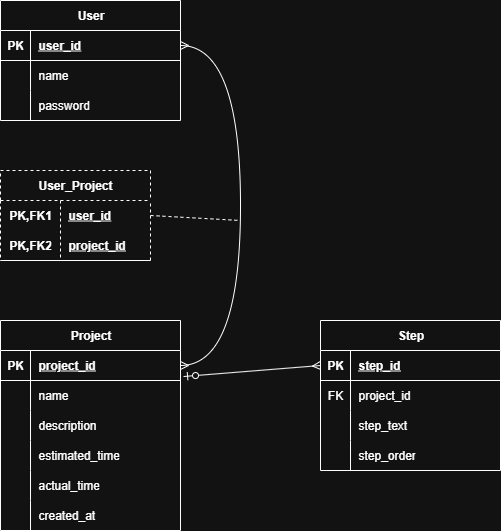

The diagram above was exported from draw.io. Its source (the exported page's mxGraphModel, read from the mxfile embedded in the PNG):
<mxGraphModel dx="672" dy="620" grid="1" gridSize="10" guides="1" tooltips="1" connect="1" arrows="1" fold="1" page="1" pageScale="1" pageWidth="850" pageHeight="1100" math="0" shadow="0">
  <root>
    <mxCell id="0" />
    <mxCell id="1" parent="0" />
    <mxCell id="9RfAkFFmoywrnyfCLhvg-5" value="User" style="shape=table;startSize=30;container=1;collapsible=1;childLayout=tableLayout;fixedRows=1;rowLines=0;fontStyle=1;align=center;resizeLast=1;html=1;" parent="1" vertex="1">
      <mxGeometry x="40" y="40" width="180" height="120" as="geometry" />
    </mxCell>
    <mxCell id="9RfAkFFmoywrnyfCLhvg-6" value="" style="shape=tableRow;horizontal=0;startSize=0;swimlaneHead=0;swimlaneBody=0;fillColor=none;collapsible=0;dropTarget=0;points=[[0,0.5],[1,0.5]];portConstraint=eastwest;top=0;left=0;right=0;bottom=1;" parent="9RfAkFFmoywrnyfCLhvg-5" vertex="1">
      <mxGeometry y="30" width="180" height="30" as="geometry" />
    </mxCell>
    <mxCell id="9RfAkFFmoywrnyfCLhvg-7" value="PK" style="shape=partialRectangle;connectable=0;fillColor=none;top=0;left=0;bottom=0;right=0;fontStyle=1;overflow=hidden;whiteSpace=wrap;html=1;" parent="9RfAkFFmoywrnyfCLhvg-6" vertex="1">
      <mxGeometry width="30" height="30" as="geometry">
        <mxRectangle width="30" height="30" as="alternateBounds" />
      </mxGeometry>
    </mxCell>
    <mxCell id="9RfAkFFmoywrnyfCLhvg-8" value="user_id" style="shape=partialRectangle;connectable=0;fillColor=none;top=0;left=0;bottom=0;right=0;align=left;spacingLeft=6;fontStyle=5;overflow=hidden;whiteSpace=wrap;html=1;" parent="9RfAkFFmoywrnyfCLhvg-6" vertex="1">
      <mxGeometry x="30" width="150" height="30" as="geometry">
        <mxRectangle width="150" height="30" as="alternateBounds" />
      </mxGeometry>
    </mxCell>
    <mxCell id="9RfAkFFmoywrnyfCLhvg-9" value="" style="shape=tableRow;horizontal=0;startSize=0;swimlaneHead=0;swimlaneBody=0;fillColor=none;collapsible=0;dropTarget=0;points=[[0,0.5],[1,0.5]];portConstraint=eastwest;top=0;left=0;right=0;bottom=0;" parent="9RfAkFFmoywrnyfCLhvg-5" vertex="1">
      <mxGeometry y="60" width="180" height="30" as="geometry" />
    </mxCell>
    <mxCell id="9RfAkFFmoywrnyfCLhvg-10" value="" style="shape=partialRectangle;connectable=0;fillColor=none;top=0;left=0;bottom=0;right=0;editable=1;overflow=hidden;whiteSpace=wrap;html=1;" parent="9RfAkFFmoywrnyfCLhvg-9" vertex="1">
      <mxGeometry width="30" height="30" as="geometry">
        <mxRectangle width="30" height="30" as="alternateBounds" />
      </mxGeometry>
    </mxCell>
    <mxCell id="9RfAkFFmoywrnyfCLhvg-11" value="name" style="shape=partialRectangle;connectable=0;fillColor=none;top=0;left=0;bottom=0;right=0;align=left;spacingLeft=6;overflow=hidden;whiteSpace=wrap;html=1;" parent="9RfAkFFmoywrnyfCLhvg-9" vertex="1">
      <mxGeometry x="30" width="150" height="30" as="geometry">
        <mxRectangle width="150" height="30" as="alternateBounds" />
      </mxGeometry>
    </mxCell>
    <mxCell id="9RfAkFFmoywrnyfCLhvg-12" value="" style="shape=tableRow;horizontal=0;startSize=0;swimlaneHead=0;swimlaneBody=0;fillColor=none;collapsible=0;dropTarget=0;points=[[0,0.5],[1,0.5]];portConstraint=eastwest;top=0;left=0;right=0;bottom=0;" parent="9RfAkFFmoywrnyfCLhvg-5" vertex="1">
      <mxGeometry y="90" width="180" height="30" as="geometry" />
    </mxCell>
    <mxCell id="9RfAkFFmoywrnyfCLhvg-13" value="" style="shape=partialRectangle;connectable=0;fillColor=none;top=0;left=0;bottom=0;right=0;editable=1;overflow=hidden;whiteSpace=wrap;html=1;" parent="9RfAkFFmoywrnyfCLhvg-12" vertex="1">
      <mxGeometry width="30" height="30" as="geometry">
        <mxRectangle width="30" height="30" as="alternateBounds" />
      </mxGeometry>
    </mxCell>
    <mxCell id="9RfAkFFmoywrnyfCLhvg-14" value="password" style="shape=partialRectangle;connectable=0;fillColor=none;top=0;left=0;bottom=0;right=0;align=left;spacingLeft=6;overflow=hidden;whiteSpace=wrap;html=1;" parent="9RfAkFFmoywrnyfCLhvg-12" vertex="1">
      <mxGeometry x="30" width="150" height="30" as="geometry">
        <mxRectangle width="150" height="30" as="alternateBounds" />
      </mxGeometry>
    </mxCell>
    <mxCell id="9RfAkFFmoywrnyfCLhvg-18" value="Project" style="shape=table;startSize=30;container=1;collapsible=1;childLayout=tableLayout;fixedRows=1;rowLines=0;fontStyle=1;align=center;resizeLast=1;html=1;" parent="1" vertex="1">
      <mxGeometry x="40" y="360" width="180" height="210" as="geometry" />
    </mxCell>
    <mxCell id="9RfAkFFmoywrnyfCLhvg-19" value="" style="shape=tableRow;horizontal=0;startSize=0;swimlaneHead=0;swimlaneBody=0;fillColor=none;collapsible=0;dropTarget=0;points=[[0,0.5],[1,0.5]];portConstraint=eastwest;top=0;left=0;right=0;bottom=1;" parent="9RfAkFFmoywrnyfCLhvg-18" vertex="1">
      <mxGeometry y="30" width="180" height="30" as="geometry" />
    </mxCell>
    <mxCell id="9RfAkFFmoywrnyfCLhvg-20" value="PK" style="shape=partialRectangle;connectable=0;fillColor=none;top=0;left=0;bottom=0;right=0;fontStyle=1;overflow=hidden;whiteSpace=wrap;html=1;" parent="9RfAkFFmoywrnyfCLhvg-19" vertex="1">
      <mxGeometry width="30" height="30" as="geometry">
        <mxRectangle width="30" height="30" as="alternateBounds" />
      </mxGeometry>
    </mxCell>
    <mxCell id="9RfAkFFmoywrnyfCLhvg-21" value="project_id" style="shape=partialRectangle;connectable=0;fillColor=none;top=0;left=0;bottom=0;right=0;align=left;spacingLeft=6;fontStyle=5;overflow=hidden;whiteSpace=wrap;html=1;" parent="9RfAkFFmoywrnyfCLhvg-19" vertex="1">
      <mxGeometry x="30" width="150" height="30" as="geometry">
        <mxRectangle width="150" height="30" as="alternateBounds" />
      </mxGeometry>
    </mxCell>
    <mxCell id="9RfAkFFmoywrnyfCLhvg-22" value="" style="shape=tableRow;horizontal=0;startSize=0;swimlaneHead=0;swimlaneBody=0;fillColor=none;collapsible=0;dropTarget=0;points=[[0,0.5],[1,0.5]];portConstraint=eastwest;top=0;left=0;right=0;bottom=0;" parent="9RfAkFFmoywrnyfCLhvg-18" vertex="1">
      <mxGeometry y="60" width="180" height="30" as="geometry" />
    </mxCell>
    <mxCell id="9RfAkFFmoywrnyfCLhvg-23" value="" style="shape=partialRectangle;connectable=0;fillColor=none;top=0;left=0;bottom=0;right=0;editable=1;overflow=hidden;whiteSpace=wrap;html=1;" parent="9RfAkFFmoywrnyfCLhvg-22" vertex="1">
      <mxGeometry width="30" height="30" as="geometry">
        <mxRectangle width="30" height="30" as="alternateBounds" />
      </mxGeometry>
    </mxCell>
    <mxCell id="9RfAkFFmoywrnyfCLhvg-24" value="name" style="shape=partialRectangle;connectable=0;fillColor=none;top=0;left=0;bottom=0;right=0;align=left;spacingLeft=6;overflow=hidden;whiteSpace=wrap;html=1;" parent="9RfAkFFmoywrnyfCLhvg-22" vertex="1">
      <mxGeometry x="30" width="150" height="30" as="geometry">
        <mxRectangle width="150" height="30" as="alternateBounds" />
      </mxGeometry>
    </mxCell>
    <mxCell id="9RfAkFFmoywrnyfCLhvg-25" value="" style="shape=tableRow;horizontal=0;startSize=0;swimlaneHead=0;swimlaneBody=0;fillColor=none;collapsible=0;dropTarget=0;points=[[0,0.5],[1,0.5]];portConstraint=eastwest;top=0;left=0;right=0;bottom=0;" parent="9RfAkFFmoywrnyfCLhvg-18" vertex="1">
      <mxGeometry y="90" width="180" height="30" as="geometry" />
    </mxCell>
    <mxCell id="9RfAkFFmoywrnyfCLhvg-26" value="" style="shape=partialRectangle;connectable=0;fillColor=none;top=0;left=0;bottom=0;right=0;editable=1;overflow=hidden;whiteSpace=wrap;html=1;" parent="9RfAkFFmoywrnyfCLhvg-25" vertex="1">
      <mxGeometry width="30" height="30" as="geometry">
        <mxRectangle width="30" height="30" as="alternateBounds" />
      </mxGeometry>
    </mxCell>
    <mxCell id="9RfAkFFmoywrnyfCLhvg-27" value="description" style="shape=partialRectangle;connectable=0;fillColor=none;top=0;left=0;bottom=0;right=0;align=left;spacingLeft=6;overflow=hidden;whiteSpace=wrap;html=1;" parent="9RfAkFFmoywrnyfCLhvg-25" vertex="1">
      <mxGeometry x="30" width="150" height="30" as="geometry">
        <mxRectangle width="150" height="30" as="alternateBounds" />
      </mxGeometry>
    </mxCell>
    <mxCell id="9RfAkFFmoywrnyfCLhvg-28" value="" style="shape=tableRow;horizontal=0;startSize=0;swimlaneHead=0;swimlaneBody=0;fillColor=none;collapsible=0;dropTarget=0;points=[[0,0.5],[1,0.5]];portConstraint=eastwest;top=0;left=0;right=0;bottom=0;" parent="9RfAkFFmoywrnyfCLhvg-18" vertex="1">
      <mxGeometry y="120" width="180" height="30" as="geometry" />
    </mxCell>
    <mxCell id="9RfAkFFmoywrnyfCLhvg-29" value="" style="shape=partialRectangle;connectable=0;fillColor=none;top=0;left=0;bottom=0;right=0;editable=1;overflow=hidden;whiteSpace=wrap;html=1;" parent="9RfAkFFmoywrnyfCLhvg-28" vertex="1">
      <mxGeometry width="30" height="30" as="geometry">
        <mxRectangle width="30" height="30" as="alternateBounds" />
      </mxGeometry>
    </mxCell>
    <mxCell id="9RfAkFFmoywrnyfCLhvg-30" value="estimated_time" style="shape=partialRectangle;connectable=0;fillColor=none;top=0;left=0;bottom=0;right=0;align=left;spacingLeft=6;overflow=hidden;whiteSpace=wrap;html=1;" parent="9RfAkFFmoywrnyfCLhvg-28" vertex="1">
      <mxGeometry x="30" width="150" height="30" as="geometry">
        <mxRectangle width="150" height="30" as="alternateBounds" />
      </mxGeometry>
    </mxCell>
    <mxCell id="9RfAkFFmoywrnyfCLhvg-32" value="" style="shape=tableRow;horizontal=0;startSize=0;swimlaneHead=0;swimlaneBody=0;fillColor=none;collapsible=0;dropTarget=0;points=[[0,0.5],[1,0.5]];portConstraint=eastwest;top=0;left=0;right=0;bottom=0;" parent="9RfAkFFmoywrnyfCLhvg-18" vertex="1">
      <mxGeometry y="150" width="180" height="30" as="geometry" />
    </mxCell>
    <mxCell id="9RfAkFFmoywrnyfCLhvg-33" value="" style="shape=partialRectangle;connectable=0;fillColor=none;top=0;left=0;bottom=0;right=0;editable=1;overflow=hidden;whiteSpace=wrap;html=1;" parent="9RfAkFFmoywrnyfCLhvg-32" vertex="1">
      <mxGeometry width="30" height="30" as="geometry">
        <mxRectangle width="30" height="30" as="alternateBounds" />
      </mxGeometry>
    </mxCell>
    <mxCell id="9RfAkFFmoywrnyfCLhvg-34" value="actual_time" style="shape=partialRectangle;connectable=0;fillColor=none;top=0;left=0;bottom=0;right=0;align=left;spacingLeft=6;overflow=hidden;whiteSpace=wrap;html=1;" parent="9RfAkFFmoywrnyfCLhvg-32" vertex="1">
      <mxGeometry x="30" width="150" height="30" as="geometry">
        <mxRectangle width="150" height="30" as="alternateBounds" />
      </mxGeometry>
    </mxCell>
    <mxCell id="9RfAkFFmoywrnyfCLhvg-35" value="" style="shape=tableRow;horizontal=0;startSize=0;swimlaneHead=0;swimlaneBody=0;fillColor=none;collapsible=0;dropTarget=0;points=[[0,0.5],[1,0.5]];portConstraint=eastwest;top=0;left=0;right=0;bottom=0;" parent="9RfAkFFmoywrnyfCLhvg-18" vertex="1">
      <mxGeometry y="180" width="180" height="30" as="geometry" />
    </mxCell>
    <mxCell id="9RfAkFFmoywrnyfCLhvg-36" value="" style="shape=partialRectangle;connectable=0;fillColor=none;top=0;left=0;bottom=0;right=0;editable=1;overflow=hidden;whiteSpace=wrap;html=1;" parent="9RfAkFFmoywrnyfCLhvg-35" vertex="1">
      <mxGeometry width="30" height="30" as="geometry">
        <mxRectangle width="30" height="30" as="alternateBounds" />
      </mxGeometry>
    </mxCell>
    <mxCell id="9RfAkFFmoywrnyfCLhvg-37" value="created_at" style="shape=partialRectangle;connectable=0;fillColor=none;top=0;left=0;bottom=0;right=0;align=left;spacingLeft=6;overflow=hidden;whiteSpace=wrap;html=1;" parent="9RfAkFFmoywrnyfCLhvg-35" vertex="1">
      <mxGeometry x="30" width="150" height="30" as="geometry">
        <mxRectangle width="150" height="30" as="alternateBounds" />
      </mxGeometry>
    </mxCell>
    <mxCell id="9RfAkFFmoywrnyfCLhvg-38" value="Step" style="shape=table;startSize=30;container=1;collapsible=1;childLayout=tableLayout;fixedRows=1;rowLines=0;fontStyle=1;align=center;resizeLast=1;html=1;" parent="1" vertex="1">
      <mxGeometry x="360" y="360" width="180" height="150" as="geometry" />
    </mxCell>
    <mxCell id="9RfAkFFmoywrnyfCLhvg-39" value="" style="shape=tableRow;horizontal=0;startSize=0;swimlaneHead=0;swimlaneBody=0;fillColor=none;collapsible=0;dropTarget=0;points=[[0,0.5],[1,0.5]];portConstraint=eastwest;top=0;left=0;right=0;bottom=1;" parent="9RfAkFFmoywrnyfCLhvg-38" vertex="1">
      <mxGeometry y="30" width="180" height="30" as="geometry" />
    </mxCell>
    <mxCell id="9RfAkFFmoywrnyfCLhvg-40" value="PK" style="shape=partialRectangle;connectable=0;fillColor=none;top=0;left=0;bottom=0;right=0;fontStyle=1;overflow=hidden;whiteSpace=wrap;html=1;" parent="9RfAkFFmoywrnyfCLhvg-39" vertex="1">
      <mxGeometry width="30" height="30" as="geometry">
        <mxRectangle width="30" height="30" as="alternateBounds" />
      </mxGeometry>
    </mxCell>
    <mxCell id="9RfAkFFmoywrnyfCLhvg-41" value="step_id" style="shape=partialRectangle;connectable=0;fillColor=none;top=0;left=0;bottom=0;right=0;align=left;spacingLeft=6;fontStyle=5;overflow=hidden;whiteSpace=wrap;html=1;" parent="9RfAkFFmoywrnyfCLhvg-39" vertex="1">
      <mxGeometry x="30" width="150" height="30" as="geometry">
        <mxRectangle width="150" height="30" as="alternateBounds" />
      </mxGeometry>
    </mxCell>
    <mxCell id="9RfAkFFmoywrnyfCLhvg-42" value="" style="shape=tableRow;horizontal=0;startSize=0;swimlaneHead=0;swimlaneBody=0;fillColor=none;collapsible=0;dropTarget=0;points=[[0,0.5],[1,0.5]];portConstraint=eastwest;top=0;left=0;right=0;bottom=0;" parent="9RfAkFFmoywrnyfCLhvg-38" vertex="1">
      <mxGeometry y="60" width="180" height="30" as="geometry" />
    </mxCell>
    <mxCell id="9RfAkFFmoywrnyfCLhvg-43" value="FK" style="shape=partialRectangle;connectable=0;fillColor=none;top=0;left=0;bottom=0;right=0;editable=1;overflow=hidden;whiteSpace=wrap;html=1;" parent="9RfAkFFmoywrnyfCLhvg-42" vertex="1">
      <mxGeometry width="30" height="30" as="geometry">
        <mxRectangle width="30" height="30" as="alternateBounds" />
      </mxGeometry>
    </mxCell>
    <mxCell id="9RfAkFFmoywrnyfCLhvg-44" value="project_id" style="shape=partialRectangle;connectable=0;fillColor=none;top=0;left=0;bottom=0;right=0;align=left;spacingLeft=6;overflow=hidden;whiteSpace=wrap;html=1;" parent="9RfAkFFmoywrnyfCLhvg-42" vertex="1">
      <mxGeometry x="30" width="150" height="30" as="geometry">
        <mxRectangle width="150" height="30" as="alternateBounds" />
      </mxGeometry>
    </mxCell>
    <mxCell id="9RfAkFFmoywrnyfCLhvg-45" value="" style="shape=tableRow;horizontal=0;startSize=0;swimlaneHead=0;swimlaneBody=0;fillColor=none;collapsible=0;dropTarget=0;points=[[0,0.5],[1,0.5]];portConstraint=eastwest;top=0;left=0;right=0;bottom=0;" parent="9RfAkFFmoywrnyfCLhvg-38" vertex="1">
      <mxGeometry y="90" width="180" height="30" as="geometry" />
    </mxCell>
    <mxCell id="9RfAkFFmoywrnyfCLhvg-46" value="" style="shape=partialRectangle;connectable=0;fillColor=none;top=0;left=0;bottom=0;right=0;editable=1;overflow=hidden;whiteSpace=wrap;html=1;" parent="9RfAkFFmoywrnyfCLhvg-45" vertex="1">
      <mxGeometry width="30" height="30" as="geometry">
        <mxRectangle width="30" height="30" as="alternateBounds" />
      </mxGeometry>
    </mxCell>
    <mxCell id="9RfAkFFmoywrnyfCLhvg-47" value="step_text" style="shape=partialRectangle;connectable=0;fillColor=none;top=0;left=0;bottom=0;right=0;align=left;spacingLeft=6;overflow=hidden;whiteSpace=wrap;html=1;" parent="9RfAkFFmoywrnyfCLhvg-45" vertex="1">
      <mxGeometry x="30" width="150" height="30" as="geometry">
        <mxRectangle width="150" height="30" as="alternateBounds" />
      </mxGeometry>
    </mxCell>
    <mxCell id="9RfAkFFmoywrnyfCLhvg-48" value="" style="shape=tableRow;horizontal=0;startSize=0;swimlaneHead=0;swimlaneBody=0;fillColor=none;collapsible=0;dropTarget=0;points=[[0,0.5],[1,0.5]];portConstraint=eastwest;top=0;left=0;right=0;bottom=0;" parent="9RfAkFFmoywrnyfCLhvg-38" vertex="1">
      <mxGeometry y="120" width="180" height="30" as="geometry" />
    </mxCell>
    <mxCell id="9RfAkFFmoywrnyfCLhvg-49" value="" style="shape=partialRectangle;connectable=0;fillColor=none;top=0;left=0;bottom=0;right=0;editable=1;overflow=hidden;whiteSpace=wrap;html=1;" parent="9RfAkFFmoywrnyfCLhvg-48" vertex="1">
      <mxGeometry width="30" height="30" as="geometry">
        <mxRectangle width="30" height="30" as="alternateBounds" />
      </mxGeometry>
    </mxCell>
    <mxCell id="9RfAkFFmoywrnyfCLhvg-50" value="step_order" style="shape=partialRectangle;connectable=0;fillColor=none;top=0;left=0;bottom=0;right=0;align=left;spacingLeft=6;overflow=hidden;whiteSpace=wrap;html=1;" parent="9RfAkFFmoywrnyfCLhvg-48" vertex="1">
      <mxGeometry x="30" width="150" height="30" as="geometry">
        <mxRectangle width="150" height="30" as="alternateBounds" />
      </mxGeometry>
    </mxCell>
    <mxCell id="9RfAkFFmoywrnyfCLhvg-67" value="User_Project" style="shape=table;startSize=30;container=1;collapsible=1;childLayout=tableLayout;fixedRows=1;rowLines=0;fontStyle=1;align=center;resizeLast=1;html=1;whiteSpace=wrap;dashed=1;" parent="1" vertex="1">
      <mxGeometry x="40" y="210" width="150" height="90" as="geometry" />
    </mxCell>
    <mxCell id="9RfAkFFmoywrnyfCLhvg-68" value="" style="shape=tableRow;horizontal=0;startSize=0;swimlaneHead=0;swimlaneBody=0;fillColor=none;collapsible=0;dropTarget=0;points=[[0,0.5],[1,0.5]];portConstraint=eastwest;top=0;left=0;right=0;bottom=0;html=1;" parent="9RfAkFFmoywrnyfCLhvg-67" vertex="1">
      <mxGeometry y="30" width="150" height="30" as="geometry" />
    </mxCell>
    <mxCell id="9RfAkFFmoywrnyfCLhvg-69" value="PK,FK1" style="shape=partialRectangle;connectable=0;fillColor=none;top=0;left=0;bottom=0;right=0;fontStyle=1;overflow=hidden;html=1;whiteSpace=wrap;" parent="9RfAkFFmoywrnyfCLhvg-68" vertex="1">
      <mxGeometry width="60" height="30" as="geometry">
        <mxRectangle width="60" height="30" as="alternateBounds" />
      </mxGeometry>
    </mxCell>
    <mxCell id="9RfAkFFmoywrnyfCLhvg-70" value="user_id" style="shape=partialRectangle;connectable=0;fillColor=none;top=0;left=0;bottom=0;right=0;align=left;spacingLeft=6;fontStyle=5;overflow=hidden;html=1;whiteSpace=wrap;" parent="9RfAkFFmoywrnyfCLhvg-68" vertex="1">
      <mxGeometry x="60" width="90" height="30" as="geometry">
        <mxRectangle width="90" height="30" as="alternateBounds" />
      </mxGeometry>
    </mxCell>
    <mxCell id="9RfAkFFmoywrnyfCLhvg-71" value="" style="shape=tableRow;horizontal=0;startSize=0;swimlaneHead=0;swimlaneBody=0;fillColor=none;collapsible=0;dropTarget=0;points=[[0,0.5],[1,0.5]];portConstraint=eastwest;top=0;left=0;right=0;bottom=1;html=1;" parent="9RfAkFFmoywrnyfCLhvg-67" vertex="1">
      <mxGeometry y="60" width="150" height="30" as="geometry" />
    </mxCell>
    <mxCell id="9RfAkFFmoywrnyfCLhvg-72" value="PK,FK2" style="shape=partialRectangle;connectable=0;fillColor=none;top=0;left=0;bottom=0;right=0;fontStyle=1;overflow=hidden;html=1;whiteSpace=wrap;" parent="9RfAkFFmoywrnyfCLhvg-71" vertex="1">
      <mxGeometry width="60" height="30" as="geometry">
        <mxRectangle width="60" height="30" as="alternateBounds" />
      </mxGeometry>
    </mxCell>
    <mxCell id="9RfAkFFmoywrnyfCLhvg-73" value="project_id" style="shape=partialRectangle;connectable=0;fillColor=none;top=0;left=0;bottom=0;right=0;align=left;spacingLeft=6;fontStyle=5;overflow=hidden;html=1;whiteSpace=wrap;" parent="9RfAkFFmoywrnyfCLhvg-71" vertex="1">
      <mxGeometry x="60" width="90" height="30" as="geometry">
        <mxRectangle width="90" height="30" as="alternateBounds" />
      </mxGeometry>
    </mxCell>
    <mxCell id="9RfAkFFmoywrnyfCLhvg-74" value="" style="edgeStyle=orthogonalEdgeStyle;fontSize=12;html=1;endArrow=ERmany;startArrow=ERmany;rounded=0;entryX=1;entryY=0.5;entryDx=0;entryDy=0;exitX=1;exitY=0.5;exitDx=0;exitDy=0;curved=1;movable=1;resizable=1;rotatable=1;deletable=1;editable=1;locked=0;connectable=1;" parent="1" source="9RfAkFFmoywrnyfCLhvg-19" target="9RfAkFFmoywrnyfCLhvg-6" edge="1">
      <mxGeometry width="100" height="100" relative="1" as="geometry">
        <mxPoint x="320" y="405" as="sourcePoint" />
        <mxPoint x="320" y="85" as="targetPoint" />
        <Array as="points">
          <mxPoint x="280" y="405" />
          <mxPoint x="280" y="85" />
        </Array>
      </mxGeometry>
    </mxCell>
    <mxCell id="9RfAkFFmoywrnyfCLhvg-75" value="" style="endArrow=none;html=1;rounded=0;exitX=1;exitY=0.5;exitDx=0;exitDy=0;dashed=1;" parent="1" source="9RfAkFFmoywrnyfCLhvg-68" edge="1">
      <mxGeometry relative="1" as="geometry">
        <mxPoint x="280" y="310" as="sourcePoint" />
        <mxPoint x="280" y="260" as="targetPoint" />
        <Array as="points" />
      </mxGeometry>
    </mxCell>
    <mxCell id="9RfAkFFmoywrnyfCLhvg-76" value="" style="fontSize=12;html=1;endArrow=ERmany;rounded=0;entryX=0;entryY=0.5;entryDx=0;entryDy=0;startArrow=ERzeroToOne;startFill=0;exitX=1.017;exitY=0.867;exitDx=0;exitDy=0;exitPerimeter=0;" parent="1" source="9RfAkFFmoywrnyfCLhvg-19" target="9RfAkFFmoywrnyfCLhvg-39" edge="1">
      <mxGeometry width="100" height="100" relative="1" as="geometry">
        <mxPoint x="239.99999999999997" y="430" as="sourcePoint" />
        <mxPoint x="281.97999999999996" y="579.99" as="targetPoint" />
      </mxGeometry>
    </mxCell>
  </root>
</mxGraphModel>